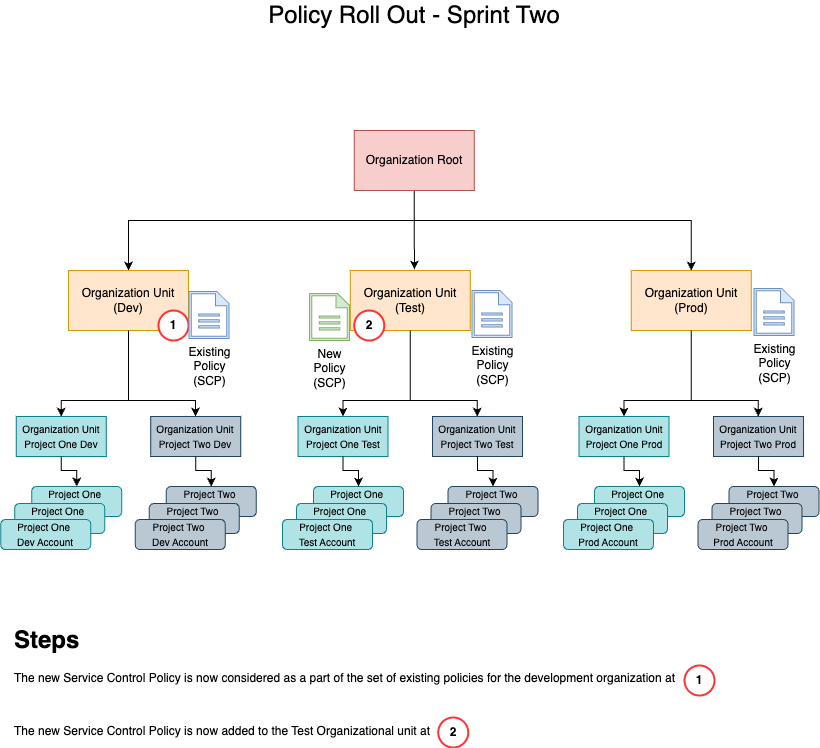

The diagram above was exported from draw.io. Its source (the exported page's mxGraphModel, read from the mxfile embedded in the PNG):
<mxGraphModel dx="1626" dy="968" grid="1" gridSize="10" guides="1" tooltips="1" connect="1" arrows="1" fold="1" page="1" pageScale="1" pageWidth="850" pageHeight="1100" math="0" shadow="0">
  <root>
    <mxCell id="FouEEIIAZYHYiM8GdhVj-0" />
    <mxCell id="FouEEIIAZYHYiM8GdhVj-1" parent="FouEEIIAZYHYiM8GdhVj-0" />
    <mxCell id="FouEEIIAZYHYiM8GdhVj-2" style="edgeStyle=orthogonalEdgeStyle;rounded=0;orthogonalLoop=1;jettySize=auto;html=1;entryX=0.5;entryY=0;entryDx=0;entryDy=0;" edge="1" parent="FouEEIIAZYHYiM8GdhVj-1" source="FouEEIIAZYHYiM8GdhVj-5" target="FouEEIIAZYHYiM8GdhVj-9">
      <mxGeometry relative="1" as="geometry">
        <Array as="points">
          <mxPoint x="430" y="310" />
          <mxPoint x="144" y="310" />
        </Array>
      </mxGeometry>
    </mxCell>
    <mxCell id="FouEEIIAZYHYiM8GdhVj-3" style="edgeStyle=orthogonalEdgeStyle;rounded=0;orthogonalLoop=1;jettySize=auto;html=1;entryX=0.5;entryY=0;entryDx=0;entryDy=0;" edge="1" parent="FouEEIIAZYHYiM8GdhVj-1" source="FouEEIIAZYHYiM8GdhVj-5" target="FouEEIIAZYHYiM8GdhVj-46">
      <mxGeometry relative="1" as="geometry">
        <mxPoint x="640" y="360" as="targetPoint" />
        <Array as="points">
          <mxPoint x="430" y="310" />
          <mxPoint x="707" y="310" />
          <mxPoint x="707" y="360" />
        </Array>
      </mxGeometry>
    </mxCell>
    <mxCell id="FouEEIIAZYHYiM8GdhVj-4" style="edgeStyle=orthogonalEdgeStyle;rounded=0;orthogonalLoop=1;jettySize=auto;html=1;entryX=0.535;entryY=-0.017;entryDx=0;entryDy=0;entryPerimeter=0;" edge="1" parent="FouEEIIAZYHYiM8GdhVj-1" source="FouEEIIAZYHYiM8GdhVj-5" target="FouEEIIAZYHYiM8GdhVj-28">
      <mxGeometry relative="1" as="geometry">
        <mxPoint x="450" y="360" as="targetPoint" />
      </mxGeometry>
    </mxCell>
    <mxCell id="FouEEIIAZYHYiM8GdhVj-5" value="Organization Root" style="rounded=0;whiteSpace=wrap;html=1;fillColor=#f8cecc;strokeColor=#b85450;" vertex="1" parent="FouEEIIAZYHYiM8GdhVj-1">
      <mxGeometry x="369.75" y="220" width="120" height="60" as="geometry" />
    </mxCell>
    <mxCell id="FouEEIIAZYHYiM8GdhVj-6" value="New&lt;br&gt;Policy&lt;br&gt;(SCP)" style="sketch=0;pointerEvents=1;shadow=0;dashed=0;html=1;strokeColor=#82b366;fillColor=#d5e8d4;labelPosition=center;verticalLabelPosition=bottom;verticalAlign=top;outlineConnect=0;align=center;shape=mxgraph.office.concepts.document;" vertex="1" parent="FouEEIIAZYHYiM8GdhVj-1">
      <mxGeometry x="325" y="383" width="40" height="47" as="geometry" />
    </mxCell>
    <mxCell id="FouEEIIAZYHYiM8GdhVj-7" value="Existing&lt;br&gt;Policy&lt;br&gt;(SCP)" style="sketch=0;pointerEvents=1;shadow=0;dashed=0;html=1;strokeColor=#6c8ebf;fillColor=#dae8fc;labelPosition=center;verticalLabelPosition=bottom;verticalAlign=top;outlineConnect=0;align=center;shape=mxgraph.office.concepts.document;" vertex="1" parent="FouEEIIAZYHYiM8GdhVj-1">
      <mxGeometry x="769.5" y="378" width="40" height="47" as="geometry" />
    </mxCell>
    <mxCell id="FouEEIIAZYHYiM8GdhVj-8" value="" style="group" vertex="1" connectable="0" parent="FouEEIIAZYHYiM8GdhVj-1">
      <mxGeometry x="16.25" y="360" width="255.5" height="279" as="geometry" />
    </mxCell>
    <mxCell id="FouEEIIAZYHYiM8GdhVj-9" value="Organization Unit&lt;br&gt;(Dev)" style="rounded=0;whiteSpace=wrap;html=1;fillColor=#ffe6cc;strokeColor=#d79b00;" vertex="1" parent="FouEEIIAZYHYiM8GdhVj-8">
      <mxGeometry x="67.75" width="120" height="60" as="geometry" />
    </mxCell>
    <mxCell id="FouEEIIAZYHYiM8GdhVj-10" value="" style="group" vertex="1" connectable="0" parent="FouEEIIAZYHYiM8GdhVj-8">
      <mxGeometry x="134.5" y="146" width="121" height="133" as="geometry" />
    </mxCell>
    <mxCell id="FouEEIIAZYHYiM8GdhVj-11" value="&lt;font style=&quot;font-size: 10px;&quot;&gt;Organization Unit&lt;br&gt;Project Two Dev&lt;/font&gt;" style="rounded=0;whiteSpace=wrap;html=1;fillColor=#bac8d3;strokeColor=#23445d;" vertex="1" parent="FouEEIIAZYHYiM8GdhVj-10">
      <mxGeometry x="15.5" width="90" height="40" as="geometry" />
    </mxCell>
    <mxCell id="FouEEIIAZYHYiM8GdhVj-12" value="" style="group" vertex="1" connectable="0" parent="FouEEIIAZYHYiM8GdhVj-10">
      <mxGeometry y="70" width="121" height="63" as="geometry" />
    </mxCell>
    <mxCell id="FouEEIIAZYHYiM8GdhVj-13" value="&lt;font style=&quot;font-size: 10px;&quot;&gt;Project Two&amp;nbsp;&lt;br&gt;Dev Account&lt;/font&gt;" style="rounded=1;whiteSpace=wrap;html=1;fillColor=#bac8d3;strokeColor=#23445d;" vertex="1" parent="FouEEIIAZYHYiM8GdhVj-12">
      <mxGeometry x="31" width="90" height="30" as="geometry" />
    </mxCell>
    <mxCell id="FouEEIIAZYHYiM8GdhVj-14" value="&lt;font style=&quot;font-size: 10px;&quot;&gt;Project Two&amp;nbsp;&lt;br&gt;Dev Account&lt;/font&gt;" style="rounded=1;whiteSpace=wrap;html=1;fillColor=#bac8d3;strokeColor=#23445d;" vertex="1" parent="FouEEIIAZYHYiM8GdhVj-12">
      <mxGeometry x="14" y="17" width="90" height="30" as="geometry" />
    </mxCell>
    <mxCell id="FouEEIIAZYHYiM8GdhVj-15" value="&lt;font style=&quot;font-size: 10px;&quot;&gt;Project Two&amp;nbsp;&lt;br&gt;Dev Account&lt;/font&gt;" style="rounded=1;whiteSpace=wrap;html=1;fillColor=#bac8d3;strokeColor=#23445d;" vertex="1" parent="FouEEIIAZYHYiM8GdhVj-12">
      <mxGeometry y="33" width="90" height="30" as="geometry" />
    </mxCell>
    <mxCell id="FouEEIIAZYHYiM8GdhVj-16" style="edgeStyle=orthogonalEdgeStyle;rounded=0;orthogonalLoop=1;jettySize=auto;html=1;" edge="1" parent="FouEEIIAZYHYiM8GdhVj-10" source="FouEEIIAZYHYiM8GdhVj-11" target="FouEEIIAZYHYiM8GdhVj-13">
      <mxGeometry relative="1" as="geometry">
        <Array as="points">
          <mxPoint x="61" y="54" />
          <mxPoint x="76" y="54" />
        </Array>
      </mxGeometry>
    </mxCell>
    <mxCell id="FouEEIIAZYHYiM8GdhVj-17" style="edgeStyle=orthogonalEdgeStyle;rounded=0;orthogonalLoop=1;jettySize=auto;html=1;" edge="1" parent="FouEEIIAZYHYiM8GdhVj-8" source="FouEEIIAZYHYiM8GdhVj-9" target="FouEEIIAZYHYiM8GdhVj-11">
      <mxGeometry relative="1" as="geometry">
        <Array as="points">
          <mxPoint x="127.75" y="130" />
          <mxPoint x="194.75" y="130" />
        </Array>
      </mxGeometry>
    </mxCell>
    <mxCell id="FouEEIIAZYHYiM8GdhVj-18" value="" style="group" vertex="1" connectable="0" parent="FouEEIIAZYHYiM8GdhVj-8">
      <mxGeometry y="146" width="121" height="133" as="geometry" />
    </mxCell>
    <mxCell id="FouEEIIAZYHYiM8GdhVj-19" value="&lt;font style=&quot;font-size: 10px;&quot;&gt;Organization Unit&lt;br&gt;Project One Dev&lt;/font&gt;" style="rounded=0;whiteSpace=wrap;html=1;fillColor=#b0e3e6;strokeColor=#0e8088;" vertex="1" parent="FouEEIIAZYHYiM8GdhVj-18">
      <mxGeometry x="15.5" width="90" height="40" as="geometry" />
    </mxCell>
    <mxCell id="FouEEIIAZYHYiM8GdhVj-20" value="" style="group" vertex="1" connectable="0" parent="FouEEIIAZYHYiM8GdhVj-18">
      <mxGeometry y="70" width="121" height="63" as="geometry" />
    </mxCell>
    <mxCell id="FouEEIIAZYHYiM8GdhVj-21" value="&lt;font style=&quot;font-size: 10px;&quot;&gt;Project One&amp;nbsp;&lt;br&gt;Dev Account&lt;/font&gt;" style="rounded=1;whiteSpace=wrap;html=1;fillColor=#b0e3e6;strokeColor=#0e8088;" vertex="1" parent="FouEEIIAZYHYiM8GdhVj-20">
      <mxGeometry x="31" width="90" height="30" as="geometry" />
    </mxCell>
    <mxCell id="FouEEIIAZYHYiM8GdhVj-22" value="&lt;font style=&quot;font-size: 10px;&quot;&gt;Project One&amp;nbsp;&lt;br&gt;Dev Account&lt;/font&gt;" style="rounded=1;whiteSpace=wrap;html=1;fillColor=#b0e3e6;strokeColor=#0e8088;" vertex="1" parent="FouEEIIAZYHYiM8GdhVj-20">
      <mxGeometry x="14" y="17" width="90" height="30" as="geometry" />
    </mxCell>
    <mxCell id="FouEEIIAZYHYiM8GdhVj-23" value="&lt;font style=&quot;font-size: 10px;&quot;&gt;Project One&amp;nbsp;&lt;br&gt;Dev Account&lt;/font&gt;" style="rounded=1;whiteSpace=wrap;html=1;fillColor=#b0e3e6;strokeColor=#0e8088;" vertex="1" parent="FouEEIIAZYHYiM8GdhVj-20">
      <mxGeometry y="33" width="90" height="30" as="geometry" />
    </mxCell>
    <mxCell id="FouEEIIAZYHYiM8GdhVj-24" style="edgeStyle=orthogonalEdgeStyle;rounded=0;orthogonalLoop=1;jettySize=auto;html=1;" edge="1" parent="FouEEIIAZYHYiM8GdhVj-18" source="FouEEIIAZYHYiM8GdhVj-19" target="FouEEIIAZYHYiM8GdhVj-21">
      <mxGeometry relative="1" as="geometry">
        <Array as="points">
          <mxPoint x="61" y="54" />
          <mxPoint x="76" y="54" />
        </Array>
      </mxGeometry>
    </mxCell>
    <mxCell id="FouEEIIAZYHYiM8GdhVj-25" style="edgeStyle=orthogonalEdgeStyle;rounded=0;orthogonalLoop=1;jettySize=auto;html=1;entryX=0.5;entryY=0;entryDx=0;entryDy=0;" edge="1" parent="FouEEIIAZYHYiM8GdhVj-8" source="FouEEIIAZYHYiM8GdhVj-9" target="FouEEIIAZYHYiM8GdhVj-19">
      <mxGeometry relative="1" as="geometry">
        <Array as="points">
          <mxPoint x="127.75" y="130" />
          <mxPoint x="60.75" y="130" />
        </Array>
      </mxGeometry>
    </mxCell>
    <mxCell id="FouEEIIAZYHYiM8GdhVj-26" value="&lt;b&gt;1&lt;/b&gt;" style="ellipse;whiteSpace=wrap;html=1;aspect=fixed;strokeWidth=2;strokeColor=#FF3333;" vertex="1" parent="FouEEIIAZYHYiM8GdhVj-8">
      <mxGeometry x="157.75" y="40" width="30" height="30" as="geometry" />
    </mxCell>
    <mxCell id="FouEEIIAZYHYiM8GdhVj-27" value="" style="group" vertex="1" connectable="0" parent="FouEEIIAZYHYiM8GdhVj-1">
      <mxGeometry x="298" y="360" width="255.5" height="279" as="geometry" />
    </mxCell>
    <mxCell id="FouEEIIAZYHYiM8GdhVj-28" value="Organization Unit&lt;br&gt;(Test)" style="rounded=0;whiteSpace=wrap;html=1;fillColor=#ffe6cc;strokeColor=#d79b00;" vertex="1" parent="FouEEIIAZYHYiM8GdhVj-27">
      <mxGeometry x="67.75" width="120" height="60" as="geometry" />
    </mxCell>
    <mxCell id="FouEEIIAZYHYiM8GdhVj-29" value="" style="group" vertex="1" connectable="0" parent="FouEEIIAZYHYiM8GdhVj-27">
      <mxGeometry x="134.5" y="146" width="121" height="133" as="geometry" />
    </mxCell>
    <mxCell id="FouEEIIAZYHYiM8GdhVj-30" value="&lt;font style=&quot;font-size: 10px;&quot;&gt;Organization Unit&lt;br&gt;Project Two Test&lt;/font&gt;" style="rounded=0;whiteSpace=wrap;html=1;fillColor=#bac8d3;strokeColor=#23445d;" vertex="1" parent="FouEEIIAZYHYiM8GdhVj-29">
      <mxGeometry x="15.5" width="90" height="40" as="geometry" />
    </mxCell>
    <mxCell id="FouEEIIAZYHYiM8GdhVj-31" value="" style="group" vertex="1" connectable="0" parent="FouEEIIAZYHYiM8GdhVj-29">
      <mxGeometry y="70" width="121" height="63" as="geometry" />
    </mxCell>
    <mxCell id="FouEEIIAZYHYiM8GdhVj-32" value="&lt;font style=&quot;font-size: 10px;&quot;&gt;Project Two&amp;nbsp;&lt;br&gt;Dev Account&lt;/font&gt;" style="rounded=1;whiteSpace=wrap;html=1;fillColor=#bac8d3;strokeColor=#23445d;" vertex="1" parent="FouEEIIAZYHYiM8GdhVj-31">
      <mxGeometry x="31" width="90" height="30" as="geometry" />
    </mxCell>
    <mxCell id="FouEEIIAZYHYiM8GdhVj-33" value="&lt;font style=&quot;font-size: 10px;&quot;&gt;Project Two&amp;nbsp;&lt;br&gt;Dev Account&lt;/font&gt;" style="rounded=1;whiteSpace=wrap;html=1;fillColor=#bac8d3;strokeColor=#23445d;" vertex="1" parent="FouEEIIAZYHYiM8GdhVj-31">
      <mxGeometry x="14" y="17" width="90" height="30" as="geometry" />
    </mxCell>
    <mxCell id="FouEEIIAZYHYiM8GdhVj-34" value="&lt;font style=&quot;font-size: 10px;&quot;&gt;Project Two&amp;nbsp;&lt;br&gt;Test Account&lt;/font&gt;" style="rounded=1;whiteSpace=wrap;html=1;fillColor=#bac8d3;strokeColor=#23445d;" vertex="1" parent="FouEEIIAZYHYiM8GdhVj-31">
      <mxGeometry y="33" width="90" height="30" as="geometry" />
    </mxCell>
    <mxCell id="FouEEIIAZYHYiM8GdhVj-35" style="edgeStyle=orthogonalEdgeStyle;rounded=0;orthogonalLoop=1;jettySize=auto;html=1;" edge="1" parent="FouEEIIAZYHYiM8GdhVj-29" source="FouEEIIAZYHYiM8GdhVj-30" target="FouEEIIAZYHYiM8GdhVj-32">
      <mxGeometry relative="1" as="geometry">
        <Array as="points">
          <mxPoint x="61" y="54" />
          <mxPoint x="76" y="54" />
        </Array>
      </mxGeometry>
    </mxCell>
    <mxCell id="FouEEIIAZYHYiM8GdhVj-36" style="edgeStyle=orthogonalEdgeStyle;rounded=0;orthogonalLoop=1;jettySize=auto;html=1;" edge="1" parent="FouEEIIAZYHYiM8GdhVj-27" source="FouEEIIAZYHYiM8GdhVj-28" target="FouEEIIAZYHYiM8GdhVj-30">
      <mxGeometry relative="1" as="geometry">
        <Array as="points">
          <mxPoint x="127.75" y="130" />
          <mxPoint x="194.75" y="130" />
        </Array>
      </mxGeometry>
    </mxCell>
    <mxCell id="FouEEIIAZYHYiM8GdhVj-37" value="" style="group" vertex="1" connectable="0" parent="FouEEIIAZYHYiM8GdhVj-27">
      <mxGeometry y="146" width="121" height="133" as="geometry" />
    </mxCell>
    <mxCell id="FouEEIIAZYHYiM8GdhVj-38" value="&lt;font style=&quot;font-size: 10px;&quot;&gt;Organization Unit&lt;br&gt;Project One Test&lt;/font&gt;" style="rounded=0;whiteSpace=wrap;html=1;fillColor=#b0e3e6;strokeColor=#0e8088;" vertex="1" parent="FouEEIIAZYHYiM8GdhVj-37">
      <mxGeometry x="15.5" width="90" height="40" as="geometry" />
    </mxCell>
    <mxCell id="FouEEIIAZYHYiM8GdhVj-39" value="" style="group" vertex="1" connectable="0" parent="FouEEIIAZYHYiM8GdhVj-37">
      <mxGeometry y="70" width="121" height="63" as="geometry" />
    </mxCell>
    <mxCell id="FouEEIIAZYHYiM8GdhVj-40" value="&lt;font style=&quot;font-size: 10px;&quot;&gt;Project One&amp;nbsp;&lt;br&gt;Dev Account&lt;/font&gt;" style="rounded=1;whiteSpace=wrap;html=1;fillColor=#b0e3e6;strokeColor=#0e8088;" vertex="1" parent="FouEEIIAZYHYiM8GdhVj-39">
      <mxGeometry x="31" width="90" height="30" as="geometry" />
    </mxCell>
    <mxCell id="FouEEIIAZYHYiM8GdhVj-41" value="&lt;font style=&quot;font-size: 10px;&quot;&gt;Project One&amp;nbsp;&lt;br&gt;Dev Account&lt;/font&gt;" style="rounded=1;whiteSpace=wrap;html=1;fillColor=#b0e3e6;strokeColor=#0e8088;" vertex="1" parent="FouEEIIAZYHYiM8GdhVj-39">
      <mxGeometry x="14" y="17" width="90" height="30" as="geometry" />
    </mxCell>
    <mxCell id="FouEEIIAZYHYiM8GdhVj-42" value="&lt;font style=&quot;font-size: 10px;&quot;&gt;Project One&amp;nbsp;&lt;br&gt;Test Account&lt;/font&gt;" style="rounded=1;whiteSpace=wrap;html=1;fillColor=#b0e3e6;strokeColor=#0e8088;" vertex="1" parent="FouEEIIAZYHYiM8GdhVj-39">
      <mxGeometry y="33" width="90" height="30" as="geometry" />
    </mxCell>
    <mxCell id="FouEEIIAZYHYiM8GdhVj-43" style="edgeStyle=orthogonalEdgeStyle;rounded=0;orthogonalLoop=1;jettySize=auto;html=1;" edge="1" parent="FouEEIIAZYHYiM8GdhVj-37" source="FouEEIIAZYHYiM8GdhVj-38" target="FouEEIIAZYHYiM8GdhVj-40">
      <mxGeometry relative="1" as="geometry">
        <Array as="points">
          <mxPoint x="61" y="54" />
          <mxPoint x="76" y="54" />
        </Array>
      </mxGeometry>
    </mxCell>
    <mxCell id="FouEEIIAZYHYiM8GdhVj-44" style="edgeStyle=orthogonalEdgeStyle;rounded=0;orthogonalLoop=1;jettySize=auto;html=1;entryX=0.5;entryY=0;entryDx=0;entryDy=0;" edge="1" parent="FouEEIIAZYHYiM8GdhVj-27" source="FouEEIIAZYHYiM8GdhVj-28" target="FouEEIIAZYHYiM8GdhVj-38">
      <mxGeometry relative="1" as="geometry">
        <Array as="points">
          <mxPoint x="127.75" y="130" />
          <mxPoint x="60.75" y="130" />
        </Array>
      </mxGeometry>
    </mxCell>
    <mxCell id="LsXCYr2YwsBf1ZpmQnqy-0" value="&lt;b&gt;2&lt;/b&gt;" style="ellipse;whiteSpace=wrap;html=1;aspect=fixed;strokeWidth=2;strokeColor=#FF3333;" vertex="1" parent="FouEEIIAZYHYiM8GdhVj-27">
      <mxGeometry x="71.75" y="40" width="30" height="30" as="geometry" />
    </mxCell>
    <mxCell id="b8VSj8uPOpo5p2Mal74c-1" value="&lt;b&gt;2&lt;/b&gt;" style="ellipse;whiteSpace=wrap;html=1;aspect=fixed;strokeWidth=2;strokeColor=#FF3333;" vertex="1" parent="FouEEIIAZYHYiM8GdhVj-27">
      <mxGeometry x="155.75" y="447" width="30" height="30" as="geometry" />
    </mxCell>
    <mxCell id="FouEEIIAZYHYiM8GdhVj-45" value="" style="group" vertex="1" connectable="0" parent="FouEEIIAZYHYiM8GdhVj-1">
      <mxGeometry x="579" y="360" width="255.5" height="279" as="geometry" />
    </mxCell>
    <mxCell id="FouEEIIAZYHYiM8GdhVj-46" value="Organization Unit&lt;br&gt;(Prod)" style="rounded=0;whiteSpace=wrap;html=1;fillColor=#ffe6cc;strokeColor=#d79b00;" vertex="1" parent="FouEEIIAZYHYiM8GdhVj-45">
      <mxGeometry x="67.75" width="120" height="60" as="geometry" />
    </mxCell>
    <mxCell id="FouEEIIAZYHYiM8GdhVj-47" value="" style="group" vertex="1" connectable="0" parent="FouEEIIAZYHYiM8GdhVj-45">
      <mxGeometry x="134.5" y="146" width="121" height="133" as="geometry" />
    </mxCell>
    <mxCell id="FouEEIIAZYHYiM8GdhVj-48" value="&lt;font style=&quot;font-size: 10px;&quot;&gt;Organization Unit&lt;br&gt;Project Two Prod&lt;/font&gt;" style="rounded=0;whiteSpace=wrap;html=1;fillColor=#bac8d3;strokeColor=#23445d;" vertex="1" parent="FouEEIIAZYHYiM8GdhVj-47">
      <mxGeometry x="15.5" width="90" height="40" as="geometry" />
    </mxCell>
    <mxCell id="FouEEIIAZYHYiM8GdhVj-49" value="" style="group" vertex="1" connectable="0" parent="FouEEIIAZYHYiM8GdhVj-47">
      <mxGeometry y="70" width="121" height="63" as="geometry" />
    </mxCell>
    <mxCell id="FouEEIIAZYHYiM8GdhVj-50" value="&lt;font style=&quot;font-size: 10px;&quot;&gt;Project Two&amp;nbsp;&lt;br&gt;Dev Account&lt;/font&gt;" style="rounded=1;whiteSpace=wrap;html=1;fillColor=#bac8d3;strokeColor=#23445d;" vertex="1" parent="FouEEIIAZYHYiM8GdhVj-49">
      <mxGeometry x="31" width="90" height="30" as="geometry" />
    </mxCell>
    <mxCell id="FouEEIIAZYHYiM8GdhVj-51" value="&lt;font style=&quot;font-size: 10px;&quot;&gt;Project Two&amp;nbsp;&lt;br&gt;Dev Account&lt;/font&gt;" style="rounded=1;whiteSpace=wrap;html=1;fillColor=#bac8d3;strokeColor=#23445d;" vertex="1" parent="FouEEIIAZYHYiM8GdhVj-49">
      <mxGeometry x="14" y="17" width="90" height="30" as="geometry" />
    </mxCell>
    <mxCell id="FouEEIIAZYHYiM8GdhVj-52" value="&lt;font style=&quot;font-size: 10px;&quot;&gt;Project Two&amp;nbsp;&lt;br&gt;Prod Account&lt;/font&gt;" style="rounded=1;whiteSpace=wrap;html=1;fillColor=#bac8d3;strokeColor=#23445d;" vertex="1" parent="FouEEIIAZYHYiM8GdhVj-49">
      <mxGeometry y="33" width="90" height="30" as="geometry" />
    </mxCell>
    <mxCell id="FouEEIIAZYHYiM8GdhVj-53" style="edgeStyle=orthogonalEdgeStyle;rounded=0;orthogonalLoop=1;jettySize=auto;html=1;" edge="1" parent="FouEEIIAZYHYiM8GdhVj-47" source="FouEEIIAZYHYiM8GdhVj-48" target="FouEEIIAZYHYiM8GdhVj-50">
      <mxGeometry relative="1" as="geometry">
        <Array as="points">
          <mxPoint x="61" y="54" />
          <mxPoint x="76" y="54" />
        </Array>
      </mxGeometry>
    </mxCell>
    <mxCell id="FouEEIIAZYHYiM8GdhVj-54" style="edgeStyle=orthogonalEdgeStyle;rounded=0;orthogonalLoop=1;jettySize=auto;html=1;" edge="1" parent="FouEEIIAZYHYiM8GdhVj-45" source="FouEEIIAZYHYiM8GdhVj-46" target="FouEEIIAZYHYiM8GdhVj-48">
      <mxGeometry relative="1" as="geometry">
        <Array as="points">
          <mxPoint x="127.75" y="130" />
          <mxPoint x="194.75" y="130" />
        </Array>
      </mxGeometry>
    </mxCell>
    <mxCell id="FouEEIIAZYHYiM8GdhVj-55" value="" style="group" vertex="1" connectable="0" parent="FouEEIIAZYHYiM8GdhVj-45">
      <mxGeometry y="146" width="121" height="133" as="geometry" />
    </mxCell>
    <mxCell id="FouEEIIAZYHYiM8GdhVj-56" value="&lt;font style=&quot;font-size: 10px;&quot;&gt;Organization Unit&lt;br&gt;Project One Prod&lt;/font&gt;" style="rounded=0;whiteSpace=wrap;html=1;fillColor=#b0e3e6;strokeColor=#0e8088;" vertex="1" parent="FouEEIIAZYHYiM8GdhVj-55">
      <mxGeometry x="15.5" width="90" height="40" as="geometry" />
    </mxCell>
    <mxCell id="FouEEIIAZYHYiM8GdhVj-57" value="" style="group" vertex="1" connectable="0" parent="FouEEIIAZYHYiM8GdhVj-55">
      <mxGeometry y="70" width="121" height="63" as="geometry" />
    </mxCell>
    <mxCell id="FouEEIIAZYHYiM8GdhVj-58" value="&lt;font style=&quot;font-size: 10px;&quot;&gt;Project One&amp;nbsp;&lt;br&gt;Dev Account&lt;/font&gt;" style="rounded=1;whiteSpace=wrap;html=1;fillColor=#b0e3e6;strokeColor=#0e8088;" vertex="1" parent="FouEEIIAZYHYiM8GdhVj-57">
      <mxGeometry x="31" width="90" height="30" as="geometry" />
    </mxCell>
    <mxCell id="FouEEIIAZYHYiM8GdhVj-59" value="&lt;font style=&quot;font-size: 10px;&quot;&gt;Project One&amp;nbsp;&lt;br&gt;Dev Account&lt;/font&gt;" style="rounded=1;whiteSpace=wrap;html=1;fillColor=#b0e3e6;strokeColor=#0e8088;" vertex="1" parent="FouEEIIAZYHYiM8GdhVj-57">
      <mxGeometry x="14" y="17" width="90" height="30" as="geometry" />
    </mxCell>
    <mxCell id="FouEEIIAZYHYiM8GdhVj-60" value="&lt;font style=&quot;font-size: 10px;&quot;&gt;Project One&amp;nbsp;&lt;br&gt;Prod Account&lt;/font&gt;" style="rounded=1;whiteSpace=wrap;html=1;fillColor=#b0e3e6;strokeColor=#0e8088;" vertex="1" parent="FouEEIIAZYHYiM8GdhVj-57">
      <mxGeometry y="33" width="90" height="30" as="geometry" />
    </mxCell>
    <mxCell id="FouEEIIAZYHYiM8GdhVj-61" style="edgeStyle=orthogonalEdgeStyle;rounded=0;orthogonalLoop=1;jettySize=auto;html=1;" edge="1" parent="FouEEIIAZYHYiM8GdhVj-55" source="FouEEIIAZYHYiM8GdhVj-56" target="FouEEIIAZYHYiM8GdhVj-58">
      <mxGeometry relative="1" as="geometry">
        <Array as="points">
          <mxPoint x="61" y="54" />
          <mxPoint x="76" y="54" />
        </Array>
      </mxGeometry>
    </mxCell>
    <mxCell id="FouEEIIAZYHYiM8GdhVj-62" style="edgeStyle=orthogonalEdgeStyle;rounded=0;orthogonalLoop=1;jettySize=auto;html=1;entryX=0.5;entryY=0;entryDx=0;entryDy=0;" edge="1" parent="FouEEIIAZYHYiM8GdhVj-45" source="FouEEIIAZYHYiM8GdhVj-46" target="FouEEIIAZYHYiM8GdhVj-56">
      <mxGeometry relative="1" as="geometry">
        <Array as="points">
          <mxPoint x="127.75" y="130" />
          <mxPoint x="60.75" y="130" />
        </Array>
      </mxGeometry>
    </mxCell>
    <mxCell id="FouEEIIAZYHYiM8GdhVj-64" value="Existing&lt;br&gt;Policy&lt;br&gt;(SCP)" style="sketch=0;pointerEvents=1;shadow=0;dashed=0;html=1;strokeColor=#6c8ebf;fillColor=#dae8fc;labelPosition=center;verticalLabelPosition=bottom;verticalAlign=top;outlineConnect=0;align=center;shape=mxgraph.office.concepts.document;" vertex="1" parent="FouEEIIAZYHYiM8GdhVj-1">
      <mxGeometry x="487.5" y="380" width="40" height="47" as="geometry" />
    </mxCell>
    <mxCell id="FouEEIIAZYHYiM8GdhVj-65" value="&lt;font style=&quot;font-size: 24px;&quot;&gt;Policy Roll Out - Sprint Two&lt;/font&gt;" style="text;html=1;strokeColor=none;fillColor=none;align=center;verticalAlign=middle;whiteSpace=wrap;rounded=0;" vertex="1" parent="FouEEIIAZYHYiM8GdhVj-1">
      <mxGeometry x="239.75" y="90" width="380" height="30" as="geometry" />
    </mxCell>
    <mxCell id="FouEEIIAZYHYiM8GdhVj-66" value="&lt;h1&gt;Steps&lt;/h1&gt;&lt;p&gt;The new Service Control Policy is now considered as a part of the set of existing policies for the development organization at&amp;nbsp;&lt;/p&gt;&lt;p&gt;&lt;br&gt;&lt;/p&gt;&lt;p&gt;The new Service Control Policy is now added to the Test Organizational unit at&amp;nbsp;&lt;/p&gt;&lt;p&gt;&lt;br&gt;&lt;/p&gt;" style="text;html=1;strokeColor=none;fillColor=none;spacing=5;spacingTop=-20;whiteSpace=wrap;overflow=hidden;rounded=0;" vertex="1" parent="FouEEIIAZYHYiM8GdhVj-1">
      <mxGeometry x="25" y="710" width="675" height="120" as="geometry" />
    </mxCell>
    <mxCell id="FouEEIIAZYHYiM8GdhVj-67" value="&lt;b&gt;1&lt;/b&gt;" style="ellipse;whiteSpace=wrap;html=1;aspect=fixed;strokeWidth=2;strokeColor=#FF3333;" vertex="1" parent="FouEEIIAZYHYiM8GdhVj-1">
      <mxGeometry x="700" y="755" width="30" height="30" as="geometry" />
    </mxCell>
    <mxCell id="b8VSj8uPOpo5p2Mal74c-0" value="Existing&lt;br&gt;Policy&lt;br&gt;(SCP)" style="sketch=0;pointerEvents=1;shadow=0;dashed=0;html=1;strokeColor=#6c8ebf;fillColor=#dae8fc;labelPosition=center;verticalLabelPosition=bottom;verticalAlign=top;outlineConnect=0;align=center;shape=mxgraph.office.concepts.document;" vertex="1" parent="FouEEIIAZYHYiM8GdhVj-1">
      <mxGeometry x="204.5" y="381" width="40" height="47" as="geometry" />
    </mxCell>
  </root>
</mxGraphModel>